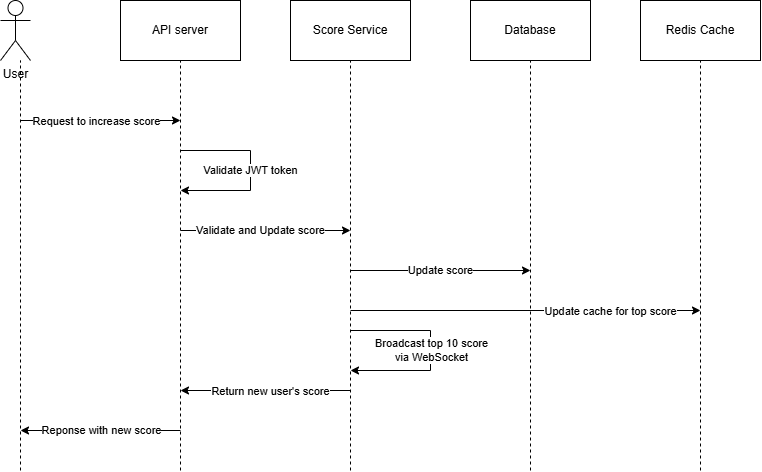

The diagram above was exported from draw.io. Its source (the exported page's mxGraphModel, read from the mxfile embedded in the PNG):
<mxGraphModel dx="1247" dy="649" grid="1" gridSize="10" guides="1" tooltips="1" connect="1" arrows="1" fold="1" page="1" pageScale="1" pageWidth="850" pageHeight="1100" math="0" shadow="0">
  <root>
    <mxCell id="0" />
    <mxCell id="1" parent="0" />
    <mxCell id="iKluoLsvoGjQ4P28XC5z-1" value="User" style="shape=umlActor;verticalLabelPosition=bottom;verticalAlign=top;html=1;outlineConnect=0;" vertex="1" parent="1">
      <mxGeometry x="70" y="10" width="30" height="60" as="geometry" />
    </mxCell>
    <mxCell id="iKluoLsvoGjQ4P28XC5z-3" value="API server" style="rounded=0;whiteSpace=wrap;html=1;" vertex="1" parent="1">
      <mxGeometry x="190" y="10" width="120" height="60" as="geometry" />
    </mxCell>
    <mxCell id="iKluoLsvoGjQ4P28XC5z-4" value="" style="endArrow=none;dashed=1;html=1;rounded=0;entryX=0.5;entryY=1;entryDx=0;entryDy=0;" edge="1" parent="1" target="iKluoLsvoGjQ4P28XC5z-3">
      <mxGeometry width="50" height="50" relative="1" as="geometry">
        <mxPoint x="250" y="480" as="sourcePoint" />
        <mxPoint x="450" y="160" as="targetPoint" />
      </mxGeometry>
    </mxCell>
    <mxCell id="iKluoLsvoGjQ4P28XC5z-5" value="&lt;div&gt;Score Service&lt;/div&gt;" style="rounded=0;whiteSpace=wrap;html=1;" vertex="1" parent="1">
      <mxGeometry x="360" y="10" width="120" height="60" as="geometry" />
    </mxCell>
    <mxCell id="iKluoLsvoGjQ4P28XC5z-6" value="" style="endArrow=none;dashed=1;html=1;rounded=0;entryX=0.5;entryY=1;entryDx=0;entryDy=0;" edge="1" target="iKluoLsvoGjQ4P28XC5z-5" parent="1">
      <mxGeometry width="50" height="50" relative="1" as="geometry">
        <mxPoint x="420" y="480" as="sourcePoint" />
        <mxPoint x="640" y="160" as="targetPoint" />
      </mxGeometry>
    </mxCell>
    <mxCell id="iKluoLsvoGjQ4P28XC5z-7" value="&lt;div&gt;Database&lt;/div&gt;" style="rounded=0;whiteSpace=wrap;html=1;" vertex="1" parent="1">
      <mxGeometry x="540" y="10" width="120" height="60" as="geometry" />
    </mxCell>
    <mxCell id="iKluoLsvoGjQ4P28XC5z-8" value="" style="endArrow=none;dashed=1;html=1;rounded=0;entryX=0.5;entryY=1;entryDx=0;entryDy=0;" edge="1" target="iKluoLsvoGjQ4P28XC5z-7" parent="1">
      <mxGeometry width="50" height="50" relative="1" as="geometry">
        <mxPoint x="600" y="480" as="sourcePoint" />
        <mxPoint x="820" y="160" as="targetPoint" />
      </mxGeometry>
    </mxCell>
    <mxCell id="iKluoLsvoGjQ4P28XC5z-9" value="&lt;div&gt;Redis Cache&lt;/div&gt;" style="rounded=0;whiteSpace=wrap;html=1;" vertex="1" parent="1">
      <mxGeometry x="710" y="10" width="120" height="60" as="geometry" />
    </mxCell>
    <mxCell id="iKluoLsvoGjQ4P28XC5z-10" value="" style="endArrow=none;dashed=1;html=1;rounded=0;entryX=0.5;entryY=1;entryDx=0;entryDy=0;" edge="1" target="iKluoLsvoGjQ4P28XC5z-9" parent="1">
      <mxGeometry width="50" height="50" relative="1" as="geometry">
        <mxPoint x="770" y="480" as="sourcePoint" />
        <mxPoint x="990" y="160" as="targetPoint" />
      </mxGeometry>
    </mxCell>
    <mxCell id="iKluoLsvoGjQ4P28XC5z-14" value="" style="endArrow=classic;html=1;rounded=0;" edge="1" parent="1">
      <mxGeometry width="50" height="50" relative="1" as="geometry">
        <mxPoint x="90" y="130" as="sourcePoint" />
        <mxPoint x="250" y="130" as="targetPoint" />
      </mxGeometry>
    </mxCell>
    <mxCell id="iKluoLsvoGjQ4P28XC5z-15" value="Request to increase score" style="edgeLabel;html=1;align=center;verticalAlign=middle;resizable=0;points=[];" vertex="1" connectable="0" parent="iKluoLsvoGjQ4P28XC5z-14">
      <mxGeometry x="0.2766" y="-1" relative="1" as="geometry">
        <mxPoint x="-26" as="offset" />
      </mxGeometry>
    </mxCell>
    <mxCell id="iKluoLsvoGjQ4P28XC5z-18" value="" style="endArrow=classic;html=1;rounded=0;" edge="1" parent="1">
      <mxGeometry width="50" height="50" relative="1" as="geometry">
        <mxPoint x="250" y="160" as="sourcePoint" />
        <mxPoint x="250" y="200" as="targetPoint" />
        <Array as="points">
          <mxPoint x="320" y="160" />
          <mxPoint x="320" y="200" />
        </Array>
      </mxGeometry>
    </mxCell>
    <mxCell id="iKluoLsvoGjQ4P28XC5z-19" value="Validate JWT token" style="edgeLabel;html=1;align=center;verticalAlign=middle;resizable=0;points=[];" vertex="1" connectable="0" parent="iKluoLsvoGjQ4P28XC5z-18">
      <mxGeometry x="-0.4063" y="-1" relative="1" as="geometry">
        <mxPoint x="17" y="19" as="offset" />
      </mxGeometry>
    </mxCell>
    <mxCell id="iKluoLsvoGjQ4P28XC5z-21" value="" style="endArrow=classic;html=1;rounded=0;" edge="1" parent="1">
      <mxGeometry width="50" height="50" relative="1" as="geometry">
        <mxPoint x="250" y="240" as="sourcePoint" />
        <mxPoint x="420" y="240" as="targetPoint" />
      </mxGeometry>
    </mxCell>
    <mxCell id="iKluoLsvoGjQ4P28XC5z-22" value="Validate and Update score" style="edgeLabel;html=1;align=center;verticalAlign=middle;resizable=0;points=[];" vertex="1" connectable="0" parent="iKluoLsvoGjQ4P28XC5z-21">
      <mxGeometry x="0.2015" y="-1" relative="1" as="geometry">
        <mxPoint x="-22" y="-1" as="offset" />
      </mxGeometry>
    </mxCell>
    <mxCell id="iKluoLsvoGjQ4P28XC5z-23" value="" style="endArrow=classic;html=1;rounded=0;" edge="1" parent="1">
      <mxGeometry width="50" height="50" relative="1" as="geometry">
        <mxPoint x="420" y="280" as="sourcePoint" />
        <mxPoint x="600" y="280" as="targetPoint" />
      </mxGeometry>
    </mxCell>
    <mxCell id="iKluoLsvoGjQ4P28XC5z-24" value="Update score" style="edgeLabel;html=1;align=center;verticalAlign=middle;resizable=0;points=[];" vertex="1" connectable="0" parent="iKluoLsvoGjQ4P28XC5z-23">
      <mxGeometry x="-0.1019" y="-3" relative="1" as="geometry">
        <mxPoint x="9" y="-3" as="offset" />
      </mxGeometry>
    </mxCell>
    <mxCell id="iKluoLsvoGjQ4P28XC5z-25" value="" style="endArrow=classic;html=1;rounded=0;" edge="1" parent="1">
      <mxGeometry width="50" height="50" relative="1" as="geometry">
        <mxPoint x="420" y="320" as="sourcePoint" />
        <mxPoint x="770" y="320" as="targetPoint" />
      </mxGeometry>
    </mxCell>
    <mxCell id="iKluoLsvoGjQ4P28XC5z-26" value="Update cache for top score" style="edgeLabel;html=1;align=center;verticalAlign=middle;resizable=0;points=[];" vertex="1" connectable="0" parent="iKluoLsvoGjQ4P28XC5z-25">
      <mxGeometry x="-0.235" y="-1" relative="1" as="geometry">
        <mxPoint x="126" as="offset" />
      </mxGeometry>
    </mxCell>
    <mxCell id="iKluoLsvoGjQ4P28XC5z-27" value="" style="endArrow=classic;html=1;rounded=0;" edge="1" parent="1">
      <mxGeometry width="50" height="50" relative="1" as="geometry">
        <mxPoint x="420" y="400" as="sourcePoint" />
        <mxPoint x="250" y="400" as="targetPoint" />
      </mxGeometry>
    </mxCell>
    <mxCell id="iKluoLsvoGjQ4P28XC5z-31" value="Return new user's score" style="edgeLabel;html=1;align=center;verticalAlign=middle;resizable=0;points=[];" vertex="1" connectable="0" parent="iKluoLsvoGjQ4P28XC5z-27">
      <mxGeometry x="0.2281" y="1" relative="1" as="geometry">
        <mxPoint x="24" as="offset" />
      </mxGeometry>
    </mxCell>
    <mxCell id="iKluoLsvoGjQ4P28XC5z-30" value="" style="endArrow=none;dashed=1;html=1;rounded=0;entryX=0.5;entryY=1;entryDx=0;entryDy=0;" edge="1" parent="1">
      <mxGeometry width="50" height="50" relative="1" as="geometry">
        <mxPoint x="90" y="480" as="sourcePoint" />
        <mxPoint x="90" y="70" as="targetPoint" />
      </mxGeometry>
    </mxCell>
    <mxCell id="iKluoLsvoGjQ4P28XC5z-32" value="" style="endArrow=classic;html=1;rounded=0;" edge="1" parent="1">
      <mxGeometry width="50" height="50" relative="1" as="geometry">
        <mxPoint x="250" y="440" as="sourcePoint" />
        <mxPoint x="90" y="440" as="targetPoint" />
      </mxGeometry>
    </mxCell>
    <mxCell id="iKluoLsvoGjQ4P28XC5z-33" value="Reponse with new score" style="edgeLabel;html=1;align=center;verticalAlign=middle;resizable=0;points=[];" vertex="1" connectable="0" parent="iKluoLsvoGjQ4P28XC5z-32">
      <mxGeometry x="0.169" relative="1" as="geometry">
        <mxPoint x="14" as="offset" />
      </mxGeometry>
    </mxCell>
    <mxCell id="iKluoLsvoGjQ4P28XC5z-34" value="" style="endArrow=classic;html=1;rounded=0;" edge="1" parent="1">
      <mxGeometry width="50" height="50" relative="1" as="geometry">
        <mxPoint x="420" y="340" as="sourcePoint" />
        <mxPoint x="420" y="380" as="targetPoint" />
        <Array as="points">
          <mxPoint x="500" y="340" />
          <mxPoint x="500" y="380" />
        </Array>
      </mxGeometry>
    </mxCell>
    <mxCell id="iKluoLsvoGjQ4P28XC5z-35" value="Broadcast top 10 score&lt;div&gt;via WebSocket&lt;/div&gt;" style="edgeLabel;html=1;align=center;verticalAlign=middle;resizable=0;points=[];" vertex="1" connectable="0" parent="iKluoLsvoGjQ4P28XC5z-34">
      <mxGeometry x="-0.003" y="1" relative="1" as="geometry">
        <mxPoint as="offset" />
      </mxGeometry>
    </mxCell>
  </root>
</mxGraphModel>